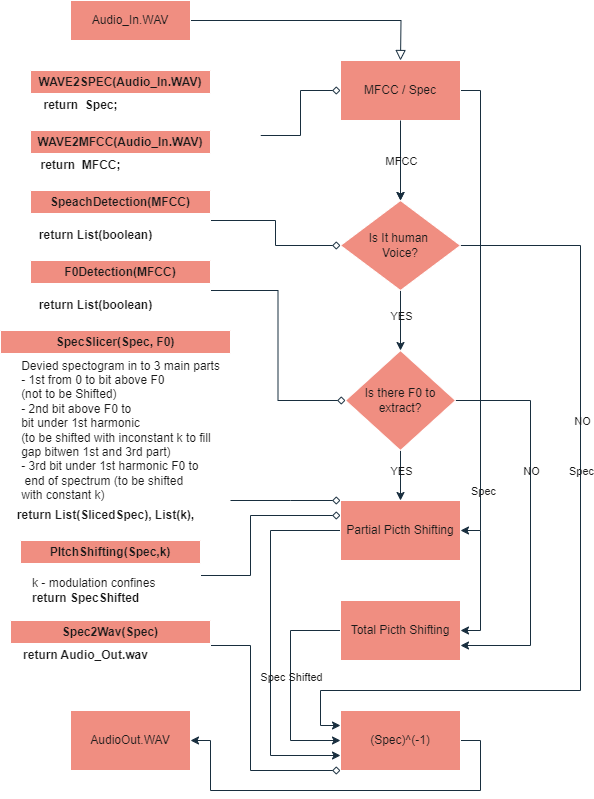

The diagram above was exported from draw.io. Its source (the exported page's mxGraphModel, read from the mxfile embedded in the PNG):
<mxGraphModel dx="1823" dy="567" grid="1" gridSize="10" guides="1" tooltips="1" connect="1" arrows="1" fold="1" page="1" pageScale="1" pageWidth="827" pageHeight="1169" background="#FFFFFF" math="0" shadow="0">
  <root>
    <mxCell id="WIyWlLk6GJQsqaUBKTNV-0" />
    <mxCell id="WIyWlLk6GJQsqaUBKTNV-1" parent="WIyWlLk6GJQsqaUBKTNV-0" />
    <mxCell id="WIyWlLk6GJQsqaUBKTNV-2" value="" style="rounded=0;html=1;jettySize=auto;orthogonalLoop=1;fontSize=11;endArrow=block;endFill=0;endSize=8;strokeWidth=1;shadow=0;labelBackgroundColor=none;edgeStyle=orthogonalEdgeStyle;fontColor=default;strokeColor=#182E3E;" parent="WIyWlLk6GJQsqaUBKTNV-1" source="WIyWlLk6GJQsqaUBKTNV-3" edge="1">
      <mxGeometry relative="1" as="geometry">
        <mxPoint x="220" y="80" as="targetPoint" />
      </mxGeometry>
    </mxCell>
    <mxCell id="WIyWlLk6GJQsqaUBKTNV-3" value="Audio_In.WAV" style="rounded=0;whiteSpace=wrap;html=1;fontSize=12;glass=0;strokeWidth=1;shadow=0;labelBackgroundColor=none;fillColor=#F08E81;strokeColor=#FFFFFF;fontColor=#1A1A1A;" parent="WIyWlLk6GJQsqaUBKTNV-1" vertex="1">
      <mxGeometry x="-110" y="20" width="120" height="40" as="geometry" />
    </mxCell>
    <mxCell id="8osJTeNLlfQxz4slNSNz-25" style="edgeStyle=orthogonalEdgeStyle;rounded=0;orthogonalLoop=1;jettySize=auto;html=1;exitX=0.5;exitY=1;exitDx=0;exitDy=0;labelBackgroundColor=none;fontColor=default;strokeColor=#182E3E;" parent="WIyWlLk6GJQsqaUBKTNV-1" source="8osJTeNLlfQxz4slNSNz-0" edge="1">
      <mxGeometry relative="1" as="geometry">
        <mxPoint x="220" y="220" as="targetPoint" />
      </mxGeometry>
    </mxCell>
    <mxCell id="8osJTeNLlfQxz4slNSNz-36" style="edgeStyle=orthogonalEdgeStyle;rounded=0;orthogonalLoop=1;jettySize=auto;html=1;exitX=1;exitY=0.5;exitDx=0;exitDy=0;entryX=1;entryY=0.5;entryDx=0;entryDy=0;labelBackgroundColor=none;fontColor=default;strokeColor=#182E3E;" parent="WIyWlLk6GJQsqaUBKTNV-1" source="8osJTeNLlfQxz4slNSNz-0" target="8osJTeNLlfQxz4slNSNz-32" edge="1">
      <mxGeometry relative="1" as="geometry">
        <mxPoint x="310" y="576.4000244140625" as="targetPoint" />
        <Array as="points">
          <mxPoint x="300" y="110" />
          <mxPoint x="300" y="550" />
        </Array>
      </mxGeometry>
    </mxCell>
    <mxCell id="8osJTeNLlfQxz4slNSNz-42" value="Spec&lt;br&gt;" style="edgeLabel;html=1;align=center;verticalAlign=middle;resizable=0;points=[];rounded=0;labelBackgroundColor=none;fontColor=#1A1A1A;" parent="8osJTeNLlfQxz4slNSNz-36" vertex="1" connectable="0">
      <mxGeometry x="0.4067" y="2" relative="1" as="geometry">
        <mxPoint y="82" as="offset" />
      </mxGeometry>
    </mxCell>
    <mxCell id="8osJTeNLlfQxz4slNSNz-0" value="MFCC / Spec" style="rounded=0;whiteSpace=wrap;html=1;labelBackgroundColor=none;fillColor=#F08E81;strokeColor=#FFFFFF;fontColor=#1A1A1A;" parent="WIyWlLk6GJQsqaUBKTNV-1" vertex="1">
      <mxGeometry x="160" y="80" width="120" height="60" as="geometry" />
    </mxCell>
    <mxCell id="8osJTeNLlfQxz4slNSNz-1" value="WAVE2SPEC(Audio_In.WAV)" style="swimlane;whiteSpace=wrap;html=1;rounded=0;labelBackgroundColor=none;fillColor=#F08E81;strokeColor=#FFFFFF;fontColor=#1A1A1A;" parent="WIyWlLk6GJQsqaUBKTNV-1" vertex="1">
      <mxGeometry x="-150" y="90" width="180" height="50" as="geometry" />
    </mxCell>
    <mxCell id="8osJTeNLlfQxz4slNSNz-2" value="&lt;b&gt;return&amp;nbsp; Spec;&lt;/b&gt;" style="text;html=1;align=center;verticalAlign=middle;resizable=0;points=[];autosize=1;strokeColor=none;fillColor=none;rounded=0;labelBackgroundColor=none;fontColor=#1A1A1A;" parent="8osJTeNLlfQxz4slNSNz-1" vertex="1">
      <mxGeometry y="20" width="100" height="30" as="geometry" />
    </mxCell>
    <mxCell id="8osJTeNLlfQxz4slNSNz-4" value="WAVE2MFCC(Audio_In.WAV)" style="swimlane;whiteSpace=wrap;html=1;rounded=0;labelBackgroundColor=none;fillColor=#F08E81;strokeColor=#FFFFFF;fontColor=#1A1A1A;" parent="WIyWlLk6GJQsqaUBKTNV-1" vertex="1">
      <mxGeometry x="-150" y="150" width="180" height="50" as="geometry" />
    </mxCell>
    <mxCell id="8osJTeNLlfQxz4slNSNz-5" value="&lt;b&gt;return&amp;nbsp; MFCC;&lt;/b&gt;" style="text;html=1;align=center;verticalAlign=middle;resizable=0;points=[];autosize=1;strokeColor=none;fillColor=none;rounded=0;labelBackgroundColor=none;fontColor=#1A1A1A;" parent="8osJTeNLlfQxz4slNSNz-4" vertex="1">
      <mxGeometry y="20" width="100" height="30" as="geometry" />
    </mxCell>
    <mxCell id="8osJTeNLlfQxz4slNSNz-7" style="edgeStyle=orthogonalEdgeStyle;rounded=0;orthogonalLoop=1;jettySize=auto;html=1;exitX=0;exitY=0.5;exitDx=0;exitDy=0;exitPerimeter=0;entryX=0;entryY=0.5;entryDx=0;entryDy=0;endArrow=diamond;endFill=0;labelBackgroundColor=none;fontColor=default;strokeColor=#182E3E;" parent="WIyWlLk6GJQsqaUBKTNV-1" source="8osJTeNLlfQxz4slNSNz-6" target="8osJTeNLlfQxz4slNSNz-0" edge="1">
      <mxGeometry relative="1" as="geometry">
        <mxPoint x="160" y="190" as="targetPoint" />
      </mxGeometry>
    </mxCell>
    <mxCell id="8osJTeNLlfQxz4slNSNz-6" value="" style="strokeWidth=2;html=1;shape=mxgraph.flowchart.annotation_2;align=left;labelPosition=right;pointerEvents=1;rotation=-180;rounded=0;labelBackgroundColor=none;fillColor=#F08E81;strokeColor=#FFFFFF;fontColor=#1A1A1A;" parent="WIyWlLk6GJQsqaUBKTNV-1" vertex="1">
      <mxGeometry x="30" y="130" width="50" height="50" as="geometry" />
    </mxCell>
    <mxCell id="8osJTeNLlfQxz4slNSNz-19" style="edgeStyle=orthogonalEdgeStyle;rounded=0;orthogonalLoop=1;jettySize=auto;html=1;exitX=0.5;exitY=1;exitDx=0;exitDy=0;entryX=0.5;entryY=0;entryDx=0;entryDy=0;labelBackgroundColor=none;fontColor=default;strokeColor=#182E3E;" parent="WIyWlLk6GJQsqaUBKTNV-1" source="8osJTeNLlfQxz4slNSNz-8" target="8osJTeNLlfQxz4slNSNz-18" edge="1">
      <mxGeometry relative="1" as="geometry" />
    </mxCell>
    <mxCell id="8osJTeNLlfQxz4slNSNz-20" value="YES" style="edgeLabel;html=1;align=center;verticalAlign=middle;resizable=0;points=[];rounded=0;labelBackgroundColor=none;fontColor=#1A1A1A;" parent="8osJTeNLlfQxz4slNSNz-19" vertex="1" connectable="0">
      <mxGeometry x="-0.1667" y="3" relative="1" as="geometry">
        <mxPoint x="-3" as="offset" />
      </mxGeometry>
    </mxCell>
    <mxCell id="8osJTeNLlfQxz4slNSNz-48" style="edgeStyle=orthogonalEdgeStyle;rounded=0;orthogonalLoop=1;jettySize=auto;html=1;exitX=1;exitY=0.5;exitDx=0;exitDy=0;entryX=0;entryY=0.25;entryDx=0;entryDy=0;labelBackgroundColor=none;fontColor=default;strokeColor=#182E3E;" parent="WIyWlLk6GJQsqaUBKTNV-1" source="8osJTeNLlfQxz4slNSNz-8" target="8osJTeNLlfQxz4slNSNz-35" edge="1">
      <mxGeometry relative="1" as="geometry">
        <mxPoint x="150" y="760" as="targetPoint" />
        <Array as="points">
          <mxPoint x="400" y="265" />
          <mxPoint x="400" y="710" />
          <mxPoint x="140" y="710" />
          <mxPoint x="140" y="745" />
        </Array>
      </mxGeometry>
    </mxCell>
    <mxCell id="8osJTeNLlfQxz4slNSNz-50" value="NO" style="edgeLabel;html=1;align=center;verticalAlign=middle;resizable=0;points=[];rounded=0;labelBackgroundColor=none;fontColor=#1A1A1A;" parent="8osJTeNLlfQxz4slNSNz-48" vertex="1" connectable="0">
      <mxGeometry x="-0.33" y="1" relative="1" as="geometry">
        <mxPoint as="offset" />
      </mxGeometry>
    </mxCell>
    <mxCell id="8osJTeNLlfQxz4slNSNz-51" value="Spec&lt;br&gt;" style="edgeLabel;html=1;align=center;verticalAlign=middle;resizable=0;points=[];rounded=0;labelBackgroundColor=none;fontColor=#1A1A1A;" parent="8osJTeNLlfQxz4slNSNz-48" vertex="1" connectable="0">
      <mxGeometry x="0.84" y="-2" relative="1" as="geometry">
        <mxPoint x="245" y="-218" as="offset" />
      </mxGeometry>
    </mxCell>
    <mxCell id="8osJTeNLlfQxz4slNSNz-8" value="Is It human&amp;nbsp;&lt;br&gt;Voice?" style="rhombus;whiteSpace=wrap;html=1;rounded=0;labelBackgroundColor=none;fillColor=#F08E81;strokeColor=#FFFFFF;fontColor=#1A1A1A;" parent="WIyWlLk6GJQsqaUBKTNV-1" vertex="1">
      <mxGeometry x="160" y="220" width="120" height="90" as="geometry" />
    </mxCell>
    <mxCell id="8osJTeNLlfQxz4slNSNz-11" value="" style="endArrow=classic;html=1;rounded=0;exitX=0.5;exitY=1;exitDx=0;exitDy=0;entryX=0.5;entryY=0;entryDx=0;entryDy=0;labelBackgroundColor=none;fontColor=default;strokeColor=#182E3E;" parent="WIyWlLk6GJQsqaUBKTNV-1" source="8osJTeNLlfQxz4slNSNz-0" target="8osJTeNLlfQxz4slNSNz-8" edge="1">
      <mxGeometry relative="1" as="geometry">
        <mxPoint x="210" y="330" as="sourcePoint" />
        <mxPoint x="310" y="330" as="targetPoint" />
        <Array as="points">
          <mxPoint x="220" y="190" />
        </Array>
      </mxGeometry>
    </mxCell>
    <mxCell id="8osJTeNLlfQxz4slNSNz-12" value="MFCC" style="edgeLabel;resizable=0;html=1;align=center;verticalAlign=middle;rounded=0;labelBackgroundColor=none;fontColor=#1A1A1A;" parent="8osJTeNLlfQxz4slNSNz-11" connectable="0" vertex="1">
      <mxGeometry relative="1" as="geometry" />
    </mxCell>
    <mxCell id="8osJTeNLlfQxz4slNSNz-21" style="edgeStyle=orthogonalEdgeStyle;rounded=0;orthogonalLoop=1;jettySize=auto;html=1;exitX=1;exitY=0.5;exitDx=0;exitDy=0;entryX=0;entryY=0.5;entryDx=0;entryDy=0;endArrow=diamond;endFill=0;labelBackgroundColor=none;fontColor=default;strokeColor=#182E3E;" parent="WIyWlLk6GJQsqaUBKTNV-1" source="8osJTeNLlfQxz4slNSNz-13" target="8osJTeNLlfQxz4slNSNz-8" edge="1">
      <mxGeometry relative="1" as="geometry" />
    </mxCell>
    <mxCell id="8osJTeNLlfQxz4slNSNz-13" value="SpeachDetection(MFCC)" style="swimlane;whiteSpace=wrap;html=1;rounded=0;labelBackgroundColor=none;fillColor=#F08E81;strokeColor=#FFFFFF;fontColor=#1A1A1A;" parent="WIyWlLk6GJQsqaUBKTNV-1" vertex="1">
      <mxGeometry x="-150" y="210" width="180" height="60" as="geometry" />
    </mxCell>
    <mxCell id="8osJTeNLlfQxz4slNSNz-14" value="&lt;b&gt;return List(boolean)&lt;/b&gt;" style="text;html=1;align=center;verticalAlign=middle;resizable=0;points=[];autosize=1;strokeColor=none;fillColor=none;rounded=0;labelBackgroundColor=none;fontColor=#1A1A1A;" parent="8osJTeNLlfQxz4slNSNz-13" vertex="1">
      <mxGeometry x="-5" y="30" width="140" height="30" as="geometry" />
    </mxCell>
    <mxCell id="8osJTeNLlfQxz4slNSNz-33" style="edgeStyle=orthogonalEdgeStyle;rounded=0;orthogonalLoop=1;jettySize=auto;html=1;exitX=0.5;exitY=1;exitDx=0;exitDy=0;entryX=0.5;entryY=0;entryDx=0;entryDy=0;labelBackgroundColor=none;fontColor=default;strokeColor=#182E3E;" parent="WIyWlLk6GJQsqaUBKTNV-1" source="8osJTeNLlfQxz4slNSNz-18" target="8osJTeNLlfQxz4slNSNz-32" edge="1">
      <mxGeometry relative="1" as="geometry" />
    </mxCell>
    <mxCell id="8osJTeNLlfQxz4slNSNz-34" value="YES&lt;br&gt;" style="edgeLabel;html=1;align=center;verticalAlign=middle;resizable=0;points=[];rounded=0;labelBackgroundColor=none;fontColor=#1A1A1A;" parent="8osJTeNLlfQxz4slNSNz-33" vertex="1" connectable="0">
      <mxGeometry x="-0.5867" y="-3" relative="1" as="geometry">
        <mxPoint x="3" y="10" as="offset" />
      </mxGeometry>
    </mxCell>
    <mxCell id="8osJTeNLlfQxz4slNSNz-46" style="edgeStyle=orthogonalEdgeStyle;rounded=0;orthogonalLoop=1;jettySize=auto;html=1;exitX=1;exitY=0.5;exitDx=0;exitDy=0;entryX=1;entryY=0.75;entryDx=0;entryDy=0;labelBackgroundColor=none;fontColor=default;strokeColor=#182E3E;" parent="WIyWlLk6GJQsqaUBKTNV-1" source="8osJTeNLlfQxz4slNSNz-18" target="8osJTeNLlfQxz4slNSNz-43" edge="1">
      <mxGeometry relative="1" as="geometry">
        <mxPoint x="370" y="670" as="targetPoint" />
        <Array as="points">
          <mxPoint x="350" y="420" />
          <mxPoint x="350" y="665" />
        </Array>
      </mxGeometry>
    </mxCell>
    <mxCell id="8osJTeNLlfQxz4slNSNz-47" value="NO" style="edgeLabel;html=1;align=center;verticalAlign=middle;resizable=0;points=[];rounded=0;labelBackgroundColor=none;fontColor=#1A1A1A;" parent="8osJTeNLlfQxz4slNSNz-46" vertex="1" connectable="0">
      <mxGeometry x="-0.2482" y="-1" relative="1" as="geometry">
        <mxPoint x="1" y="-2" as="offset" />
      </mxGeometry>
    </mxCell>
    <mxCell id="8osJTeNLlfQxz4slNSNz-18" value="Is there F0 to extract?" style="rhombus;whiteSpace=wrap;html=1;rounded=0;labelBackgroundColor=none;fillColor=#F08E81;strokeColor=#FFFFFF;fontColor=#1A1A1A;" parent="WIyWlLk6GJQsqaUBKTNV-1" vertex="1">
      <mxGeometry x="165" y="370" width="110" height="100" as="geometry" />
    </mxCell>
    <mxCell id="8osJTeNLlfQxz4slNSNz-24" style="edgeStyle=orthogonalEdgeStyle;rounded=0;orthogonalLoop=1;jettySize=auto;html=1;exitX=1;exitY=0.5;exitDx=0;exitDy=0;endArrow=diamond;endFill=0;entryX=0;entryY=0.5;entryDx=0;entryDy=0;labelBackgroundColor=none;fontColor=default;strokeColor=#182E3E;" parent="WIyWlLk6GJQsqaUBKTNV-1" source="8osJTeNLlfQxz4slNSNz-22" target="8osJTeNLlfQxz4slNSNz-18" edge="1">
      <mxGeometry relative="1" as="geometry">
        <mxPoint x="160" y="420" as="targetPoint" />
      </mxGeometry>
    </mxCell>
    <mxCell id="8osJTeNLlfQxz4slNSNz-22" value="F0Detection(MFCC)" style="swimlane;whiteSpace=wrap;html=1;rounded=0;labelBackgroundColor=none;fillColor=#F08E81;strokeColor=#FFFFFF;fontColor=#1A1A1A;" parent="WIyWlLk6GJQsqaUBKTNV-1" vertex="1">
      <mxGeometry x="-150" y="280" width="180" height="60" as="geometry" />
    </mxCell>
    <mxCell id="8osJTeNLlfQxz4slNSNz-23" value="&lt;b&gt;return List(boolean)&lt;/b&gt;" style="text;html=1;align=center;verticalAlign=middle;resizable=0;points=[];autosize=1;strokeColor=none;fillColor=none;rounded=0;labelBackgroundColor=none;fontColor=#1A1A1A;" parent="8osJTeNLlfQxz4slNSNz-22" vertex="1">
      <mxGeometry x="-5" y="30" width="140" height="30" as="geometry" />
    </mxCell>
    <mxCell id="8osJTeNLlfQxz4slNSNz-53" style="edgeStyle=orthogonalEdgeStyle;rounded=0;orthogonalLoop=1;jettySize=auto;html=1;exitX=0;exitY=0.5;exitDx=0;exitDy=0;entryX=0;entryY=0.75;entryDx=0;entryDy=0;labelBackgroundColor=none;fontColor=default;strokeColor=#182E3E;" parent="WIyWlLk6GJQsqaUBKTNV-1" source="8osJTeNLlfQxz4slNSNz-32" target="8osJTeNLlfQxz4slNSNz-35" edge="1">
      <mxGeometry relative="1" as="geometry">
        <mxPoint x="100" y="790" as="targetPoint" />
        <Array as="points">
          <mxPoint x="90" y="550" />
          <mxPoint x="90" y="775" />
        </Array>
      </mxGeometry>
    </mxCell>
    <mxCell id="8osJTeNLlfQxz4slNSNz-32" value="Partial Picth Shifting" style="rounded=0;whiteSpace=wrap;html=1;labelBackgroundColor=none;fillColor=#F08E81;strokeColor=#FFFFFF;fontColor=#1A1A1A;" parent="WIyWlLk6GJQsqaUBKTNV-1" vertex="1">
      <mxGeometry x="160" y="520" width="120" height="60" as="geometry" />
    </mxCell>
    <mxCell id="8osJTeNLlfQxz4slNSNz-55" style="edgeStyle=orthogonalEdgeStyle;rounded=0;orthogonalLoop=1;jettySize=auto;html=1;exitX=1;exitY=0.5;exitDx=0;exitDy=0;entryX=1;entryY=0.5;entryDx=0;entryDy=0;labelBackgroundColor=none;fontColor=default;strokeColor=#182E3E;" parent="WIyWlLk6GJQsqaUBKTNV-1" source="8osJTeNLlfQxz4slNSNz-35" target="8osJTeNLlfQxz4slNSNz-56" edge="1">
      <mxGeometry relative="1" as="geometry">
        <mxPoint x="10" y="830" as="targetPoint" />
        <Array as="points">
          <mxPoint x="300" y="760" />
          <mxPoint x="300" y="810" />
          <mxPoint x="30" y="810" />
          <mxPoint x="30" y="760" />
        </Array>
      </mxGeometry>
    </mxCell>
    <mxCell id="8osJTeNLlfQxz4slNSNz-35" value="(Spec)^(-1)" style="rounded=0;whiteSpace=wrap;html=1;labelBackgroundColor=none;fillColor=#F08E81;strokeColor=#FFFFFF;fontColor=#1A1A1A;" parent="WIyWlLk6GJQsqaUBKTNV-1" vertex="1">
      <mxGeometry x="160" y="730" width="120" height="60" as="geometry" />
    </mxCell>
    <mxCell id="8osJTeNLlfQxz4slNSNz-63" style="edgeStyle=orthogonalEdgeStyle;rounded=0;orthogonalLoop=1;jettySize=auto;html=1;exitX=1;exitY=0.5;exitDx=0;exitDy=0;entryX=0;entryY=0.25;entryDx=0;entryDy=0;endArrow=diamond;endFill=0;labelBackgroundColor=none;fontColor=default;strokeColor=#182E3E;" parent="WIyWlLk6GJQsqaUBKTNV-1" source="8osJTeNLlfQxz4slNSNz-39" target="8osJTeNLlfQxz4slNSNz-32" edge="1">
      <mxGeometry relative="1" as="geometry">
        <Array as="points">
          <mxPoint x="70" y="595" />
          <mxPoint x="70" y="535" />
        </Array>
      </mxGeometry>
    </mxCell>
    <mxCell id="8osJTeNLlfQxz4slNSNz-39" value="PItchShifting(Spec,k)" style="swimlane;whiteSpace=wrap;html=1;rounded=0;labelBackgroundColor=none;fillColor=#F08E81;strokeColor=#FFFFFF;fontColor=#1A1A1A;" parent="WIyWlLk6GJQsqaUBKTNV-1" vertex="1">
      <mxGeometry x="-160" y="560" width="180" height="70" as="geometry">
        <mxRectangle x="-160" y="560" width="160" height="30" as="alternateBounds" />
      </mxGeometry>
    </mxCell>
    <mxCell id="8osJTeNLlfQxz4slNSNz-40" value="k - modulation&amp;nbsp;confines&lt;br&gt;&lt;b&gt;return SpecShifted&lt;/b&gt;" style="text;html=1;align=left;verticalAlign=middle;resizable=0;points=[];autosize=1;strokeColor=none;fillColor=none;rounded=0;labelBackgroundColor=none;fontColor=#1A1A1A;" parent="8osJTeNLlfQxz4slNSNz-39" vertex="1">
      <mxGeometry x="10" y="30" width="150" height="40" as="geometry" />
    </mxCell>
    <mxCell id="8osJTeNLlfQxz4slNSNz-41" value="SpecSlicer(Spec, F0)" style="swimlane;whiteSpace=wrap;html=1;rounded=0;labelBackgroundColor=none;fillColor=#F08E81;strokeColor=#FFFFFF;fontColor=#1A1A1A;" parent="WIyWlLk6GJQsqaUBKTNV-1" vertex="1">
      <mxGeometry x="-180" y="350" width="230" height="200" as="geometry">
        <mxRectangle x="-180" y="350" width="160" height="30" as="alternateBounds" />
      </mxGeometry>
    </mxCell>
    <mxCell id="8osJTeNLlfQxz4slNSNz-57" value="&lt;b&gt;return List(SlicedSpec), List(k),&lt;/b&gt;" style="text;html=1;align=center;verticalAlign=middle;resizable=0;points=[];autosize=1;strokeColor=none;fillColor=none;rounded=0;labelBackgroundColor=none;fontColor=#1A1A1A;" parent="8osJTeNLlfQxz4slNSNz-41" vertex="1">
      <mxGeometry x="5" y="170" width="200" height="30" as="geometry" />
    </mxCell>
    <mxCell id="8osJTeNLlfQxz4slNSNz-58" value="&lt;div style=&quot;text-align: left;&quot;&gt;&lt;span style=&quot;background-color: initial;&quot;&gt;Devied spectogram in to 3 main parts&lt;/span&gt;&lt;/div&gt;&lt;div style=&quot;text-align: left;&quot;&gt;&lt;span style=&quot;background-color: initial;&quot;&gt;- 1st from 0 to bit above F0&lt;/span&gt;&lt;/div&gt;&lt;div style=&quot;text-align: left;&quot;&gt;&lt;span style=&quot;background-color: initial;&quot;&gt;(not to be Shifted)&lt;/span&gt;&lt;/div&gt;&lt;div style=&quot;text-align: left;&quot;&gt;&lt;span style=&quot;background-color: initial;&quot;&gt;- 2nd bit above F0 to&amp;nbsp;&lt;/span&gt;&lt;/div&gt;&lt;div style=&quot;text-align: left;&quot;&gt;&lt;span style=&quot;background-color: initial;&quot;&gt;bit under 1st harmonic&lt;/span&gt;&lt;/div&gt;&lt;div style=&quot;text-align: left;&quot;&gt;&lt;span style=&quot;background-color: initial;&quot;&gt;(to be shifted with inconstant k to fill&amp;nbsp;&lt;/span&gt;&lt;/div&gt;&lt;div style=&quot;text-align: left;&quot;&gt;&lt;span style=&quot;background-color: initial;&quot;&gt;gap bitwen 1st and 3rd part)&lt;/span&gt;&lt;/div&gt;&lt;div style=&quot;text-align: left;&quot;&gt;&lt;span style=&quot;background-color: initial;&quot;&gt;- 3rd bit under 1st harmonic F0 to&lt;/span&gt;&lt;/div&gt;&lt;div style=&quot;text-align: left;&quot;&gt;&lt;span style=&quot;background-color: initial;&quot;&gt;&amp;nbsp;end of spectrum (to be shifted&amp;nbsp;&lt;/span&gt;&lt;/div&gt;&lt;div style=&quot;text-align: left;&quot;&gt;&lt;span style=&quot;background-color: initial;&quot;&gt;with constant k)&lt;/span&gt;&lt;/div&gt;" style="text;html=1;align=center;verticalAlign=middle;resizable=0;points=[];autosize=1;strokeColor=none;fillColor=none;rounded=0;labelBackgroundColor=none;fontColor=#1A1A1A;" parent="8osJTeNLlfQxz4slNSNz-41" vertex="1">
      <mxGeometry x="10" y="20" width="220" height="160" as="geometry" />
    </mxCell>
    <mxCell id="8osJTeNLlfQxz4slNSNz-45" style="edgeStyle=orthogonalEdgeStyle;rounded=0;orthogonalLoop=1;jettySize=auto;html=1;entryX=1;entryY=0.5;entryDx=0;entryDy=0;labelBackgroundColor=none;fontColor=default;strokeColor=#182E3E;" parent="WIyWlLk6GJQsqaUBKTNV-1" target="8osJTeNLlfQxz4slNSNz-43" edge="1">
      <mxGeometry relative="1" as="geometry">
        <mxPoint x="320" y="660" as="targetPoint" />
        <mxPoint x="300" y="550" as="sourcePoint" />
        <Array as="points">
          <mxPoint x="300" y="650" />
        </Array>
      </mxGeometry>
    </mxCell>
    <mxCell id="8osJTeNLlfQxz4slNSNz-52" style="edgeStyle=orthogonalEdgeStyle;rounded=0;orthogonalLoop=1;jettySize=auto;html=1;exitX=0;exitY=0.5;exitDx=0;exitDy=0;entryX=0;entryY=0.5;entryDx=0;entryDy=0;labelBackgroundColor=none;fontColor=default;strokeColor=#182E3E;" parent="WIyWlLk6GJQsqaUBKTNV-1" source="8osJTeNLlfQxz4slNSNz-43" target="8osJTeNLlfQxz4slNSNz-35" edge="1">
      <mxGeometry relative="1" as="geometry">
        <mxPoint x="120" y="760" as="targetPoint" />
        <Array as="points">
          <mxPoint x="110" y="650" />
          <mxPoint x="110" y="760" />
        </Array>
      </mxGeometry>
    </mxCell>
    <mxCell id="8osJTeNLlfQxz4slNSNz-54" value="Spec Shifted" style="edgeLabel;html=1;align=center;verticalAlign=middle;resizable=0;points=[];rounded=0;labelBackgroundColor=none;fontColor=#1A1A1A;" parent="8osJTeNLlfQxz4slNSNz-52" vertex="1" connectable="0">
      <mxGeometry x="-0.0876" y="1" relative="1" as="geometry">
        <mxPoint x="-1" as="offset" />
      </mxGeometry>
    </mxCell>
    <mxCell id="8osJTeNLlfQxz4slNSNz-43" value="Total Picth Shifting" style="rounded=0;whiteSpace=wrap;html=1;labelBackgroundColor=none;fillColor=#F08E81;strokeColor=#FFFFFF;fontColor=#1A1A1A;" parent="WIyWlLk6GJQsqaUBKTNV-1" vertex="1">
      <mxGeometry x="160" y="620" width="120" height="60" as="geometry" />
    </mxCell>
    <mxCell id="8osJTeNLlfQxz4slNSNz-56" value="AudioOut.WAV" style="rounded=0;whiteSpace=wrap;html=1;labelBackgroundColor=none;fillColor=#F08E81;strokeColor=#FFFFFF;fontColor=#1A1A1A;" parent="WIyWlLk6GJQsqaUBKTNV-1" vertex="1">
      <mxGeometry x="-110" y="730" width="120" height="60" as="geometry" />
    </mxCell>
    <mxCell id="8osJTeNLlfQxz4slNSNz-64" style="edgeStyle=orthogonalEdgeStyle;rounded=0;orthogonalLoop=1;jettySize=auto;html=1;exitX=1;exitY=0.5;exitDx=0;exitDy=0;entryX=0;entryY=1;entryDx=0;entryDy=0;endArrow=diamond;endFill=0;labelBackgroundColor=none;fontColor=default;strokeColor=#182E3E;" parent="WIyWlLk6GJQsqaUBKTNV-1" source="8osJTeNLlfQxz4slNSNz-60" target="8osJTeNLlfQxz4slNSNz-35" edge="1">
      <mxGeometry relative="1" as="geometry">
        <Array as="points">
          <mxPoint x="70" y="665" />
          <mxPoint x="70" y="790" />
        </Array>
      </mxGeometry>
    </mxCell>
    <mxCell id="8osJTeNLlfQxz4slNSNz-60" value="Spec2Wav(Spec)" style="swimlane;whiteSpace=wrap;html=1;rounded=0;labelBackgroundColor=none;fillColor=#F08E81;strokeColor=#FFFFFF;fontColor=#1A1A1A;" parent="WIyWlLk6GJQsqaUBKTNV-1" vertex="1">
      <mxGeometry x="-170" y="640" width="200" height="50" as="geometry" />
    </mxCell>
    <mxCell id="8osJTeNLlfQxz4slNSNz-61" value="&lt;b&gt;return Audio_Out.wav&lt;/b&gt;" style="text;html=1;align=center;verticalAlign=middle;resizable=0;points=[];autosize=1;strokeColor=none;fillColor=none;rounded=0;labelBackgroundColor=none;fontColor=#1A1A1A;" parent="8osJTeNLlfQxz4slNSNz-60" vertex="1">
      <mxGeometry y="20" width="150" height="30" as="geometry" />
    </mxCell>
    <mxCell id="8osJTeNLlfQxz4slNSNz-62" style="edgeStyle=orthogonalEdgeStyle;rounded=0;orthogonalLoop=1;jettySize=auto;html=1;entryX=0;entryY=0;entryDx=0;entryDy=0;endArrow=diamond;endFill=0;labelBackgroundColor=none;fontColor=default;strokeColor=#182E3E;" parent="WIyWlLk6GJQsqaUBKTNV-1" source="8osJTeNLlfQxz4slNSNz-58" target="8osJTeNLlfQxz4slNSNz-32" edge="1">
      <mxGeometry relative="1" as="geometry">
        <Array as="points">
          <mxPoint x="110" y="520" />
          <mxPoint x="110" y="520" />
        </Array>
      </mxGeometry>
    </mxCell>
  </root>
</mxGraphModel>